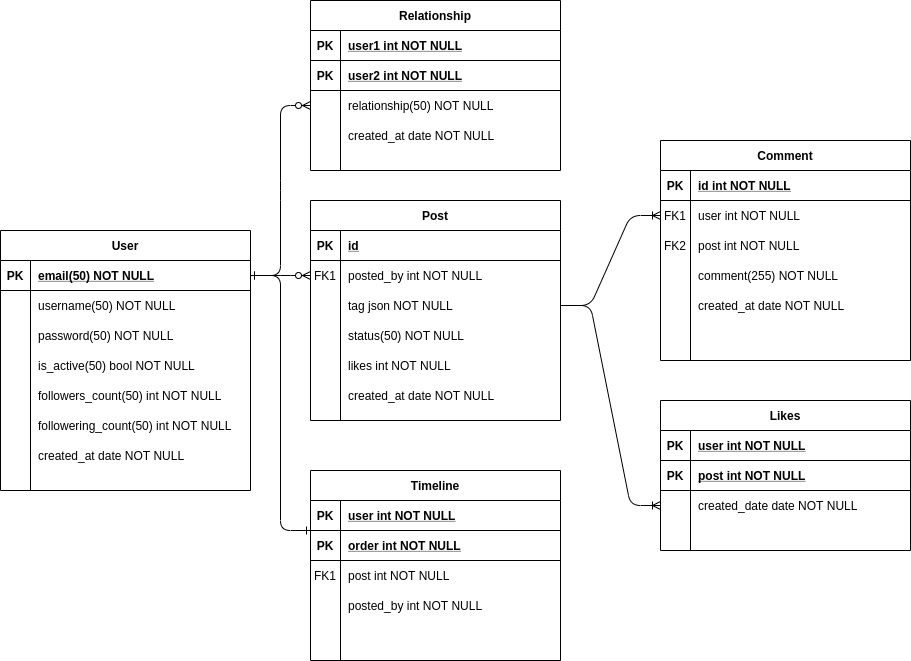

The diagram above was exported from draw.io. Its source (the exported page's mxGraphModel, read from the mxfile embedded in the PNG):
<mxGraphModel dx="1422" dy="843" grid="1" gridSize="10" guides="1" tooltips="1" connect="1" arrows="1" fold="1" page="1" pageScale="1" pageWidth="850" pageHeight="1100" math="0" shadow="0" extFonts="Permanent Marker^https://fonts.googleapis.com/css?family=Permanent+Marker">
  <root>
    <mxCell id="0" />
    <mxCell id="1" parent="0" />
    <mxCell id="2" value="" style="edgeStyle=entityRelationEdgeStyle;endArrow=ERzeroToMany;startArrow=ERone;endFill=1;startFill=0;" edge="1" source="6" target="84" parent="1">
      <mxGeometry width="100" height="100" relative="1" as="geometry">
        <mxPoint x="440" y="710" as="sourcePoint" />
        <mxPoint x="540" y="610" as="targetPoint" />
      </mxGeometry>
    </mxCell>
    <mxCell id="3" value="" style="edgeStyle=entityRelationEdgeStyle;endArrow=ERzeroToMany;startArrow=ERone;endFill=1;startFill=0;entryX=0;entryY=0.5;entryDx=0;entryDy=0;exitX=1;exitY=0.5;exitDx=0;exitDy=0;" edge="1" source="6" target="31" parent="1">
      <mxGeometry width="100" height="100" relative="1" as="geometry">
        <mxPoint x="380" y="285.0000000000001" as="sourcePoint" />
        <mxPoint x="440" y="134.9999999999999" as="targetPoint" />
      </mxGeometry>
    </mxCell>
    <mxCell id="4" value="" style="edgeStyle=entityRelationEdgeStyle;fontSize=12;html=1;endArrow=ERone;endFill=1;exitX=1;exitY=0.5;exitDx=0;exitDy=0;entryX=0;entryY=1;entryDx=0;entryDy=0;entryPerimeter=0;" edge="1" source="6" target="91" parent="1">
      <mxGeometry width="100" height="100" relative="1" as="geometry">
        <mxPoint x="480" y="370" as="sourcePoint" />
        <mxPoint x="580" y="270" as="targetPoint" />
      </mxGeometry>
    </mxCell>
    <mxCell id="5" value="User" style="shape=table;startSize=30;container=1;collapsible=1;childLayout=tableLayout;fixedRows=1;rowLines=0;fontStyle=1;align=center;resizeLast=1;" vertex="1" parent="1">
      <mxGeometry x="110" y="260" width="250" height="260" as="geometry" />
    </mxCell>
    <mxCell id="6" value="" style="shape=partialRectangle;collapsible=0;dropTarget=0;pointerEvents=0;fillColor=none;points=[[0,0.5],[1,0.5]];portConstraint=eastwest;top=0;left=0;right=0;bottom=1;" vertex="1" parent="5">
      <mxGeometry y="30" width="250" height="30" as="geometry" />
    </mxCell>
    <mxCell id="7" value="PK" style="shape=partialRectangle;overflow=hidden;connectable=0;fillColor=none;top=0;left=0;bottom=0;right=0;fontStyle=1;" vertex="1" parent="6">
      <mxGeometry width="30" height="30" as="geometry" />
    </mxCell>
    <mxCell id="8" value="email(50) NOT NULL" style="shape=partialRectangle;overflow=hidden;connectable=0;fillColor=none;top=0;left=0;bottom=0;right=0;align=left;spacingLeft=6;fontStyle=5;" vertex="1" parent="6">
      <mxGeometry x="30" width="220" height="30" as="geometry" />
    </mxCell>
    <mxCell id="9" value="" style="shape=partialRectangle;collapsible=0;dropTarget=0;pointerEvents=0;fillColor=none;points=[[0,0.5],[1,0.5]];portConstraint=eastwest;top=0;left=0;right=0;bottom=0;" vertex="1" parent="5">
      <mxGeometry y="60" width="250" height="30" as="geometry" />
    </mxCell>
    <mxCell id="10" value="" style="shape=partialRectangle;overflow=hidden;connectable=0;fillColor=none;top=0;left=0;bottom=0;right=0;" vertex="1" parent="9">
      <mxGeometry width="30" height="30" as="geometry" />
    </mxCell>
    <mxCell id="11" value="username(50) NOT NULL" style="shape=partialRectangle;overflow=hidden;connectable=0;fillColor=none;top=0;left=0;bottom=0;right=0;align=left;spacingLeft=6;" vertex="1" parent="9">
      <mxGeometry x="30" width="220" height="30" as="geometry" />
    </mxCell>
    <mxCell id="12" value="" style="shape=partialRectangle;collapsible=0;dropTarget=0;pointerEvents=0;fillColor=none;points=[[0,0.5],[1,0.5]];portConstraint=eastwest;top=0;left=0;right=0;bottom=0;" vertex="1" parent="5">
      <mxGeometry y="90" width="250" height="30" as="geometry" />
    </mxCell>
    <mxCell id="13" value="" style="shape=partialRectangle;overflow=hidden;connectable=0;fillColor=none;top=0;left=0;bottom=0;right=0;" vertex="1" parent="12">
      <mxGeometry width="30" height="30" as="geometry" />
    </mxCell>
    <mxCell id="14" value="password(50) NOT NULL" style="shape=partialRectangle;overflow=hidden;connectable=0;fillColor=none;top=0;left=0;bottom=0;right=0;align=left;spacingLeft=6;" vertex="1" parent="12">
      <mxGeometry x="30" width="220" height="30" as="geometry" />
    </mxCell>
    <mxCell id="15" value="" style="shape=partialRectangle;collapsible=0;dropTarget=0;pointerEvents=0;fillColor=none;points=[[0,0.5],[1,0.5]];portConstraint=eastwest;top=0;left=0;right=0;bottom=0;" vertex="1" parent="5">
      <mxGeometry y="120" width="250" height="30" as="geometry" />
    </mxCell>
    <mxCell id="16" value="" style="shape=partialRectangle;overflow=hidden;connectable=0;fillColor=none;top=0;left=0;bottom=0;right=0;" vertex="1" parent="15">
      <mxGeometry width="30" height="30" as="geometry" />
    </mxCell>
    <mxCell id="17" value="is_active(50) bool NOT NULL" style="shape=partialRectangle;overflow=hidden;connectable=0;fillColor=none;top=0;left=0;bottom=0;right=0;align=left;spacingLeft=6;" vertex="1" parent="15">
      <mxGeometry x="30" width="220" height="30" as="geometry" />
    </mxCell>
    <mxCell id="18" value="" style="shape=partialRectangle;collapsible=0;dropTarget=0;pointerEvents=0;fillColor=none;points=[[0,0.5],[1,0.5]];portConstraint=eastwest;top=0;left=0;right=0;bottom=0;" vertex="1" parent="5">
      <mxGeometry y="150" width="250" height="30" as="geometry" />
    </mxCell>
    <mxCell id="19" value="" style="shape=partialRectangle;overflow=hidden;connectable=0;fillColor=none;top=0;left=0;bottom=0;right=0;" vertex="1" parent="18">
      <mxGeometry width="30" height="30" as="geometry" />
    </mxCell>
    <mxCell id="20" value="followers_count(50) int NOT NULL" style="shape=partialRectangle;overflow=hidden;connectable=0;fillColor=none;top=0;left=0;bottom=0;right=0;align=left;spacingLeft=6;" vertex="1" parent="18">
      <mxGeometry x="30" width="220" height="30" as="geometry" />
    </mxCell>
    <mxCell id="21" value="" style="shape=partialRectangle;collapsible=0;dropTarget=0;pointerEvents=0;fillColor=none;points=[[0,0.5],[1,0.5]];portConstraint=eastwest;top=0;left=0;right=0;bottom=0;" vertex="1" parent="5">
      <mxGeometry y="180" width="250" height="30" as="geometry" />
    </mxCell>
    <mxCell id="22" value="" style="shape=partialRectangle;overflow=hidden;connectable=0;fillColor=none;top=0;left=0;bottom=0;right=0;" vertex="1" parent="21">
      <mxGeometry width="30" height="30" as="geometry" />
    </mxCell>
    <mxCell id="23" value="followering_count(50) int NOT NULL" style="shape=partialRectangle;overflow=hidden;connectable=0;fillColor=none;top=0;left=0;bottom=0;right=0;align=left;spacingLeft=6;" vertex="1" parent="21">
      <mxGeometry x="30" width="220" height="30" as="geometry" />
    </mxCell>
    <mxCell id="24" value="" style="shape=partialRectangle;collapsible=0;dropTarget=0;pointerEvents=0;fillColor=none;points=[[0,0.5],[1,0.5]];portConstraint=eastwest;top=0;left=0;right=0;bottom=0;" vertex="1" parent="5">
      <mxGeometry y="210" width="250" height="30" as="geometry" />
    </mxCell>
    <mxCell id="25" value="" style="shape=partialRectangle;overflow=hidden;connectable=0;fillColor=none;top=0;left=0;bottom=0;right=0;" vertex="1" parent="24">
      <mxGeometry width="30" height="30" as="geometry" />
    </mxCell>
    <mxCell id="26" value="created_at date NOT NULL" style="shape=partialRectangle;overflow=hidden;connectable=0;fillColor=none;top=0;left=0;bottom=0;right=0;align=left;spacingLeft=6;" vertex="1" parent="24">
      <mxGeometry x="30" width="220" height="30" as="geometry" />
    </mxCell>
    <mxCell id="27" value="Post" style="shape=table;startSize=30;container=1;collapsible=1;childLayout=tableLayout;fixedRows=1;rowLines=0;fontStyle=1;align=center;resizeLast=1;" vertex="1" parent="1">
      <mxGeometry x="420" y="230" width="250" height="220" as="geometry" />
    </mxCell>
    <mxCell id="28" value="" style="shape=partialRectangle;collapsible=0;dropTarget=0;pointerEvents=0;fillColor=none;points=[[0,0.5],[1,0.5]];portConstraint=eastwest;top=0;left=0;right=0;bottom=1;" vertex="1" parent="27">
      <mxGeometry y="30" width="250" height="30" as="geometry" />
    </mxCell>
    <mxCell id="29" value="PK" style="shape=partialRectangle;overflow=hidden;connectable=0;fillColor=none;top=0;left=0;bottom=0;right=0;fontStyle=1;" vertex="1" parent="28">
      <mxGeometry width="30" height="30" as="geometry" />
    </mxCell>
    <mxCell id="30" value="id" style="shape=partialRectangle;overflow=hidden;connectable=0;fillColor=none;top=0;left=0;bottom=0;right=0;align=left;spacingLeft=6;fontStyle=5;" vertex="1" parent="28">
      <mxGeometry x="30" width="220" height="30" as="geometry" />
    </mxCell>
    <mxCell id="31" value="" style="shape=partialRectangle;collapsible=0;dropTarget=0;pointerEvents=0;fillColor=none;points=[[0,0.5],[1,0.5]];portConstraint=eastwest;top=0;left=0;right=0;bottom=0;" vertex="1" parent="27">
      <mxGeometry y="60" width="250" height="30" as="geometry" />
    </mxCell>
    <mxCell id="32" value="FK1" style="shape=partialRectangle;overflow=hidden;connectable=0;fillColor=none;top=0;left=0;bottom=0;right=0;" vertex="1" parent="31">
      <mxGeometry width="30" height="30" as="geometry" />
    </mxCell>
    <mxCell id="33" value="posted_by int NOT NULL" style="shape=partialRectangle;overflow=hidden;connectable=0;fillColor=none;top=0;left=0;bottom=0;right=0;align=left;spacingLeft=6;" vertex="1" parent="31">
      <mxGeometry x="30" width="220" height="30" as="geometry" />
    </mxCell>
    <mxCell id="34" value="" style="shape=partialRectangle;collapsible=0;dropTarget=0;pointerEvents=0;fillColor=none;points=[[0,0.5],[1,0.5]];portConstraint=eastwest;top=0;left=0;right=0;bottom=0;" vertex="1" parent="27">
      <mxGeometry y="90" width="250" height="30" as="geometry" />
    </mxCell>
    <mxCell id="35" value="" style="shape=partialRectangle;overflow=hidden;connectable=0;fillColor=none;top=0;left=0;bottom=0;right=0;" vertex="1" parent="34">
      <mxGeometry width="30" height="30" as="geometry" />
    </mxCell>
    <mxCell id="36" value="tag json NOT NULL" style="shape=partialRectangle;overflow=hidden;connectable=0;fillColor=none;top=0;left=0;bottom=0;right=0;align=left;spacingLeft=6;" vertex="1" parent="34">
      <mxGeometry x="30" width="220" height="30" as="geometry" />
    </mxCell>
    <mxCell id="37" value="" style="shape=partialRectangle;collapsible=0;dropTarget=0;pointerEvents=0;fillColor=none;points=[[0,0.5],[1,0.5]];portConstraint=eastwest;top=0;left=0;right=0;bottom=0;" vertex="1" parent="27">
      <mxGeometry y="120" width="250" height="30" as="geometry" />
    </mxCell>
    <mxCell id="38" value="" style="shape=partialRectangle;overflow=hidden;connectable=0;fillColor=none;top=0;left=0;bottom=0;right=0;" vertex="1" parent="37">
      <mxGeometry width="30" height="30" as="geometry" />
    </mxCell>
    <mxCell id="39" value="status(50) NOT NULL" style="shape=partialRectangle;overflow=hidden;connectable=0;fillColor=none;top=0;left=0;bottom=0;right=0;align=left;spacingLeft=6;" vertex="1" parent="37">
      <mxGeometry x="30" width="220" height="30" as="geometry" />
    </mxCell>
    <mxCell id="40" value="" style="shape=partialRectangle;collapsible=0;dropTarget=0;pointerEvents=0;fillColor=none;points=[[0,0.5],[1,0.5]];portConstraint=eastwest;top=0;left=0;right=0;bottom=0;" vertex="1" parent="27">
      <mxGeometry y="150" width="250" height="30" as="geometry" />
    </mxCell>
    <mxCell id="41" value="" style="shape=partialRectangle;overflow=hidden;connectable=0;fillColor=none;top=0;left=0;bottom=0;right=0;" vertex="1" parent="40">
      <mxGeometry width="30" height="30" as="geometry" />
    </mxCell>
    <mxCell id="42" value="likes int NOT NULL" style="shape=partialRectangle;overflow=hidden;connectable=0;fillColor=none;top=0;left=0;bottom=0;right=0;align=left;spacingLeft=6;" vertex="1" parent="40">
      <mxGeometry x="30" width="220" height="30" as="geometry" />
    </mxCell>
    <mxCell id="43" value="" style="shape=partialRectangle;collapsible=0;dropTarget=0;pointerEvents=0;fillColor=none;points=[[0,0.5],[1,0.5]];portConstraint=eastwest;top=0;left=0;right=0;bottom=0;" vertex="1" parent="27">
      <mxGeometry y="180" width="250" height="30" as="geometry" />
    </mxCell>
    <mxCell id="44" value="" style="shape=partialRectangle;overflow=hidden;connectable=0;fillColor=none;top=0;left=0;bottom=0;right=0;" vertex="1" parent="43">
      <mxGeometry width="30" height="30" as="geometry" />
    </mxCell>
    <mxCell id="45" value="created_at date NOT NULL" style="shape=partialRectangle;overflow=hidden;connectable=0;fillColor=none;top=0;left=0;bottom=0;right=0;align=left;spacingLeft=6;" vertex="1" parent="43">
      <mxGeometry x="30" width="220" height="30" as="geometry" />
    </mxCell>
    <mxCell id="46" value="Comment" style="shape=table;startSize=30;container=1;collapsible=1;childLayout=tableLayout;fixedRows=1;rowLines=0;fontStyle=1;align=center;resizeLast=1;" vertex="1" parent="1">
      <mxGeometry x="770" y="170" width="250" height="220" as="geometry" />
    </mxCell>
    <mxCell id="47" value="" style="shape=partialRectangle;collapsible=0;dropTarget=0;pointerEvents=0;fillColor=none;points=[[0,0.5],[1,0.5]];portConstraint=eastwest;top=0;left=0;right=0;bottom=1;" vertex="1" parent="46">
      <mxGeometry y="30" width="250" height="30" as="geometry" />
    </mxCell>
    <mxCell id="48" value="PK" style="shape=partialRectangle;overflow=hidden;connectable=0;fillColor=none;top=0;left=0;bottom=0;right=0;fontStyle=1;" vertex="1" parent="47">
      <mxGeometry width="30" height="30" as="geometry" />
    </mxCell>
    <mxCell id="49" value="id int NOT NULL " style="shape=partialRectangle;overflow=hidden;connectable=0;fillColor=none;top=0;left=0;bottom=0;right=0;align=left;spacingLeft=6;fontStyle=5;" vertex="1" parent="47">
      <mxGeometry x="30" width="220" height="30" as="geometry" />
    </mxCell>
    <mxCell id="50" value="" style="shape=partialRectangle;collapsible=0;dropTarget=0;pointerEvents=0;fillColor=none;points=[[0,0.5],[1,0.5]];portConstraint=eastwest;top=0;left=0;right=0;bottom=0;" vertex="1" parent="46">
      <mxGeometry y="60" width="250" height="30" as="geometry" />
    </mxCell>
    <mxCell id="51" value="FK1" style="shape=partialRectangle;overflow=hidden;connectable=0;fillColor=none;top=0;left=0;bottom=0;right=0;" vertex="1" parent="50">
      <mxGeometry width="30" height="30" as="geometry" />
    </mxCell>
    <mxCell id="52" value="user int NOT NULL" style="shape=partialRectangle;overflow=hidden;connectable=0;fillColor=none;top=0;left=0;bottom=0;right=0;align=left;spacingLeft=6;" vertex="1" parent="50">
      <mxGeometry x="30" width="220" height="30" as="geometry" />
    </mxCell>
    <mxCell id="53" value="" style="shape=partialRectangle;collapsible=0;dropTarget=0;pointerEvents=0;fillColor=none;points=[[0,0.5],[1,0.5]];portConstraint=eastwest;top=0;left=0;right=0;bottom=0;" vertex="1" parent="46">
      <mxGeometry y="90" width="250" height="30" as="geometry" />
    </mxCell>
    <mxCell id="54" value="FK2" style="shape=partialRectangle;overflow=hidden;connectable=0;fillColor=none;top=0;left=0;bottom=0;right=0;" vertex="1" parent="53">
      <mxGeometry width="30" height="30" as="geometry" />
    </mxCell>
    <mxCell id="55" value="post int NOT NULL" style="shape=partialRectangle;overflow=hidden;connectable=0;fillColor=none;top=0;left=0;bottom=0;right=0;align=left;spacingLeft=6;" vertex="1" parent="53">
      <mxGeometry x="30" width="220" height="30" as="geometry" />
    </mxCell>
    <mxCell id="56" value="" style="shape=partialRectangle;collapsible=0;dropTarget=0;pointerEvents=0;fillColor=none;points=[[0,0.5],[1,0.5]];portConstraint=eastwest;top=0;left=0;right=0;bottom=0;" vertex="1" parent="46">
      <mxGeometry y="120" width="250" height="30" as="geometry" />
    </mxCell>
    <mxCell id="57" value="" style="shape=partialRectangle;overflow=hidden;connectable=0;fillColor=none;top=0;left=0;bottom=0;right=0;" vertex="1" parent="56">
      <mxGeometry width="30" height="30" as="geometry" />
    </mxCell>
    <mxCell id="58" value="comment(255) NOT NULL" style="shape=partialRectangle;overflow=hidden;connectable=0;fillColor=none;top=0;left=0;bottom=0;right=0;align=left;spacingLeft=6;" vertex="1" parent="56">
      <mxGeometry x="30" width="220" height="30" as="geometry" />
    </mxCell>
    <mxCell id="59" value="" style="shape=partialRectangle;collapsible=0;dropTarget=0;pointerEvents=0;fillColor=none;points=[[0,0.5],[1,0.5]];portConstraint=eastwest;top=0;left=0;right=0;bottom=0;" vertex="1" parent="46">
      <mxGeometry y="150" width="250" height="30" as="geometry" />
    </mxCell>
    <mxCell id="60" value="" style="shape=partialRectangle;overflow=hidden;connectable=0;fillColor=none;top=0;left=0;bottom=0;right=0;" vertex="1" parent="59">
      <mxGeometry width="30" height="30" as="geometry" />
    </mxCell>
    <mxCell id="61" value="created_at date NOT NULL" style="shape=partialRectangle;overflow=hidden;connectable=0;fillColor=none;top=0;left=0;bottom=0;right=0;align=left;spacingLeft=6;" vertex="1" parent="59">
      <mxGeometry x="30" width="220" height="30" as="geometry" />
    </mxCell>
    <mxCell id="62" value="" style="edgeStyle=entityRelationEdgeStyle;fontSize=12;html=1;endArrow=ERoneToMany;" edge="1" source="34" target="50" parent="1">
      <mxGeometry width="100" height="100" relative="1" as="geometry">
        <mxPoint x="680" y="290" as="sourcePoint" />
        <mxPoint x="510" y="290" as="targetPoint" />
      </mxGeometry>
    </mxCell>
    <mxCell id="63" value="" style="edgeStyle=entityRelationEdgeStyle;fontSize=12;html=1;endArrow=ERoneToMany;exitX=1;exitY=0.5;exitDx=0;exitDy=0;" edge="1" source="34" target="71" parent="1">
      <mxGeometry width="100" height="100" relative="1" as="geometry">
        <mxPoint x="410" y="390" as="sourcePoint" />
        <mxPoint x="510" y="290" as="targetPoint" />
      </mxGeometry>
    </mxCell>
    <mxCell id="64" value="Likes" style="shape=table;startSize=30;container=1;collapsible=1;childLayout=tableLayout;fixedRows=1;rowLines=0;fontStyle=1;align=center;resizeLast=1;" vertex="1" parent="1">
      <mxGeometry x="770" y="430" width="250" height="150" as="geometry" />
    </mxCell>
    <mxCell id="65" value="" style="shape=partialRectangle;collapsible=0;dropTarget=0;pointerEvents=0;fillColor=none;points=[[0,0.5],[1,0.5]];portConstraint=eastwest;top=0;left=0;right=0;bottom=1;" vertex="1" parent="64">
      <mxGeometry y="30" width="250" height="30" as="geometry" />
    </mxCell>
    <mxCell id="66" value="PK" style="shape=partialRectangle;overflow=hidden;connectable=0;fillColor=none;top=0;left=0;bottom=0;right=0;fontStyle=1;" vertex="1" parent="65">
      <mxGeometry width="30" height="30" as="geometry" />
    </mxCell>
    <mxCell id="67" value="user int NOT NULL " style="shape=partialRectangle;overflow=hidden;connectable=0;fillColor=none;top=0;left=0;bottom=0;right=0;align=left;spacingLeft=6;fontStyle=5;" vertex="1" parent="65">
      <mxGeometry x="30" width="220" height="30" as="geometry" />
    </mxCell>
    <mxCell id="68" value="" style="shape=partialRectangle;collapsible=0;dropTarget=0;pointerEvents=0;fillColor=none;points=[[0,0.5],[1,0.5]];portConstraint=eastwest;top=0;left=0;right=0;bottom=1;" vertex="1" parent="64">
      <mxGeometry y="60" width="250" height="30" as="geometry" />
    </mxCell>
    <mxCell id="69" value="PK" style="shape=partialRectangle;overflow=hidden;connectable=0;fillColor=none;top=0;left=0;bottom=0;right=0;fontStyle=1;" vertex="1" parent="68">
      <mxGeometry width="30" height="30" as="geometry" />
    </mxCell>
    <mxCell id="70" value="post int NOT NULL " style="shape=partialRectangle;overflow=hidden;connectable=0;fillColor=none;top=0;left=0;bottom=0;right=0;align=left;spacingLeft=6;fontStyle=5;" vertex="1" parent="68">
      <mxGeometry x="30" width="220" height="30" as="geometry" />
    </mxCell>
    <mxCell id="71" value="" style="shape=partialRectangle;collapsible=0;dropTarget=0;pointerEvents=0;fillColor=none;points=[[0,0.5],[1,0.5]];portConstraint=eastwest;top=0;left=0;right=0;bottom=0;" vertex="1" parent="64">
      <mxGeometry y="90" width="250" height="30" as="geometry" />
    </mxCell>
    <mxCell id="72" value="" style="shape=partialRectangle;overflow=hidden;connectable=0;fillColor=none;top=0;left=0;bottom=0;right=0;" vertex="1" parent="71">
      <mxGeometry width="30" height="30" as="geometry" />
    </mxCell>
    <mxCell id="73" value="created_date date NOT NULL" style="shape=partialRectangle;overflow=hidden;connectable=0;fillColor=none;top=0;left=0;bottom=0;right=0;align=left;spacingLeft=6;" vertex="1" parent="71">
      <mxGeometry x="30" width="220" height="30" as="geometry" />
    </mxCell>
    <mxCell id="74" value="" style="shape=partialRectangle;collapsible=0;dropTarget=0;pointerEvents=0;fillColor=none;points=[[0,0.5],[1,0.5]];portConstraint=eastwest;top=0;left=0;right=0;bottom=0;" vertex="1" parent="64">
      <mxGeometry y="120" width="250" height="30" as="geometry" />
    </mxCell>
    <mxCell id="75" value="" style="shape=partialRectangle;overflow=hidden;connectable=0;fillColor=none;top=0;left=0;bottom=0;right=0;" vertex="1" parent="74">
      <mxGeometry width="30" height="30" as="geometry" />
    </mxCell>
    <mxCell id="76" value="" style="shape=partialRectangle;overflow=hidden;connectable=0;fillColor=none;top=0;left=0;bottom=0;right=0;align=left;spacingLeft=6;" vertex="1" parent="74">
      <mxGeometry x="30" width="220" height="30" as="geometry" />
    </mxCell>
    <mxCell id="77" value="Relationship" style="shape=table;startSize=30;container=1;collapsible=1;childLayout=tableLayout;fixedRows=1;rowLines=0;fontStyle=1;align=center;resizeLast=1;" vertex="1" parent="1">
      <mxGeometry x="420" y="30" width="250" height="170" as="geometry" />
    </mxCell>
    <mxCell id="78" value="" style="shape=partialRectangle;collapsible=0;dropTarget=0;pointerEvents=0;fillColor=none;points=[[0,0.5],[1,0.5]];portConstraint=eastwest;top=0;left=0;right=0;bottom=1;" vertex="1" parent="77">
      <mxGeometry y="30" width="250" height="30" as="geometry" />
    </mxCell>
    <mxCell id="79" value="PK" style="shape=partialRectangle;overflow=hidden;connectable=0;fillColor=none;top=0;left=0;bottom=0;right=0;fontStyle=1;" vertex="1" parent="78">
      <mxGeometry width="30" height="30" as="geometry" />
    </mxCell>
    <mxCell id="80" value="user1 int NOT NULL " style="shape=partialRectangle;overflow=hidden;connectable=0;fillColor=none;top=0;left=0;bottom=0;right=0;align=left;spacingLeft=6;fontStyle=5;" vertex="1" parent="78">
      <mxGeometry x="30" width="220" height="30" as="geometry" />
    </mxCell>
    <mxCell id="81" value="" style="shape=partialRectangle;collapsible=0;dropTarget=0;pointerEvents=0;fillColor=none;points=[[0,0.5],[1,0.5]];portConstraint=eastwest;top=0;left=0;right=0;bottom=1;" vertex="1" parent="77">
      <mxGeometry y="60" width="250" height="30" as="geometry" />
    </mxCell>
    <mxCell id="82" value="PK" style="shape=partialRectangle;overflow=hidden;connectable=0;fillColor=none;top=0;left=0;bottom=0;right=0;fontStyle=1;" vertex="1" parent="81">
      <mxGeometry width="30" height="30" as="geometry" />
    </mxCell>
    <mxCell id="83" value="user2 int NOT NULL " style="shape=partialRectangle;overflow=hidden;connectable=0;fillColor=none;top=0;left=0;bottom=0;right=0;align=left;spacingLeft=6;fontStyle=5;" vertex="1" parent="81">
      <mxGeometry x="30" width="220" height="30" as="geometry" />
    </mxCell>
    <mxCell id="84" value="" style="shape=partialRectangle;collapsible=0;dropTarget=0;pointerEvents=0;fillColor=none;points=[[0,0.5],[1,0.5]];portConstraint=eastwest;top=0;left=0;right=0;bottom=0;" vertex="1" parent="77">
      <mxGeometry y="90" width="250" height="30" as="geometry" />
    </mxCell>
    <mxCell id="85" value="" style="shape=partialRectangle;overflow=hidden;connectable=0;fillColor=none;top=0;left=0;bottom=0;right=0;" vertex="1" parent="84">
      <mxGeometry width="30" height="30" as="geometry" />
    </mxCell>
    <mxCell id="86" value="relationship(50) NOT NULL" style="shape=partialRectangle;overflow=hidden;connectable=0;fillColor=none;top=0;left=0;bottom=0;right=0;align=left;spacingLeft=6;" vertex="1" parent="84">
      <mxGeometry x="30" width="220" height="30" as="geometry" />
    </mxCell>
    <mxCell id="87" value="" style="shape=partialRectangle;collapsible=0;dropTarget=0;pointerEvents=0;fillColor=none;points=[[0,0.5],[1,0.5]];portConstraint=eastwest;top=0;left=0;right=0;bottom=0;" vertex="1" parent="77">
      <mxGeometry y="120" width="250" height="30" as="geometry" />
    </mxCell>
    <mxCell id="88" value="" style="shape=partialRectangle;overflow=hidden;connectable=0;fillColor=none;top=0;left=0;bottom=0;right=0;" vertex="1" parent="87">
      <mxGeometry width="30" height="30" as="geometry" />
    </mxCell>
    <mxCell id="89" value="created_at date NOT NULL" style="shape=partialRectangle;overflow=hidden;connectable=0;fillColor=none;top=0;left=0;bottom=0;right=0;align=left;spacingLeft=6;" vertex="1" parent="87">
      <mxGeometry x="30" width="220" height="30" as="geometry" />
    </mxCell>
    <mxCell id="90" value="Timeline" style="shape=table;startSize=30;container=1;collapsible=1;childLayout=tableLayout;fixedRows=1;rowLines=0;fontStyle=1;align=center;resizeLast=1;" vertex="1" parent="1">
      <mxGeometry x="420" y="500" width="250" height="190" as="geometry" />
    </mxCell>
    <mxCell id="91" value="" style="shape=partialRectangle;collapsible=0;dropTarget=0;pointerEvents=0;fillColor=none;points=[[0,0.5],[1,0.5]];portConstraint=eastwest;top=0;left=0;right=0;bottom=1;" vertex="1" parent="90">
      <mxGeometry y="30" width="250" height="30" as="geometry" />
    </mxCell>
    <mxCell id="92" value="PK" style="shape=partialRectangle;overflow=hidden;connectable=0;fillColor=none;top=0;left=0;bottom=0;right=0;fontStyle=1;" vertex="1" parent="91">
      <mxGeometry width="30" height="30" as="geometry" />
    </mxCell>
    <mxCell id="93" value="user int NOT NULL " style="shape=partialRectangle;overflow=hidden;connectable=0;fillColor=none;top=0;left=0;bottom=0;right=0;align=left;spacingLeft=6;fontStyle=5;" vertex="1" parent="91">
      <mxGeometry x="30" width="220" height="30" as="geometry" />
    </mxCell>
    <mxCell id="94" value="" style="shape=partialRectangle;collapsible=0;dropTarget=0;pointerEvents=0;fillColor=none;points=[[0,0.5],[1,0.5]];portConstraint=eastwest;top=0;left=0;right=0;bottom=1;" vertex="1" parent="90">
      <mxGeometry y="60" width="250" height="30" as="geometry" />
    </mxCell>
    <mxCell id="95" value="PK" style="shape=partialRectangle;overflow=hidden;connectable=0;fillColor=none;top=0;left=0;bottom=0;right=0;fontStyle=1;" vertex="1" parent="94">
      <mxGeometry width="30" height="30" as="geometry" />
    </mxCell>
    <mxCell id="96" value="order int NOT NULL " style="shape=partialRectangle;overflow=hidden;connectable=0;fillColor=none;top=0;left=0;bottom=0;right=0;align=left;spacingLeft=6;fontStyle=5;" vertex="1" parent="94">
      <mxGeometry x="30" width="220" height="30" as="geometry" />
    </mxCell>
    <mxCell id="97" value="" style="shape=partialRectangle;collapsible=0;dropTarget=0;pointerEvents=0;fillColor=none;points=[[0,0.5],[1,0.5]];portConstraint=eastwest;top=0;left=0;right=0;bottom=0;" vertex="1" parent="90">
      <mxGeometry y="90" width="250" height="30" as="geometry" />
    </mxCell>
    <mxCell id="98" value="FK1" style="shape=partialRectangle;overflow=hidden;connectable=0;fillColor=none;top=0;left=0;bottom=0;right=0;" vertex="1" parent="97">
      <mxGeometry width="30" height="30" as="geometry" />
    </mxCell>
    <mxCell id="99" value="post int NOT NULL" style="shape=partialRectangle;overflow=hidden;connectable=0;fillColor=none;top=0;left=0;bottom=0;right=0;align=left;spacingLeft=6;" vertex="1" parent="97">
      <mxGeometry x="30" width="220" height="30" as="geometry" />
    </mxCell>
    <mxCell id="100" value="" style="shape=partialRectangle;collapsible=0;dropTarget=0;pointerEvents=0;fillColor=none;points=[[0,0.5],[1,0.5]];portConstraint=eastwest;top=0;left=0;right=0;bottom=0;" vertex="1" parent="90">
      <mxGeometry y="120" width="250" height="30" as="geometry" />
    </mxCell>
    <mxCell id="101" value="" style="shape=partialRectangle;overflow=hidden;connectable=0;fillColor=none;top=0;left=0;bottom=0;right=0;" vertex="1" parent="100">
      <mxGeometry width="30" height="30" as="geometry" />
    </mxCell>
    <mxCell id="102" value="posted_by int NOT NULL" style="shape=partialRectangle;overflow=hidden;connectable=0;fillColor=none;top=0;left=0;bottom=0;right=0;align=left;spacingLeft=6;" vertex="1" parent="100">
      <mxGeometry x="30" width="220" height="30" as="geometry" />
    </mxCell>
  </root>
</mxGraphModel>